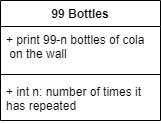

The diagram above was exported from draw.io. Its source (the exported page's mxGraphModel, read from the mxfile embedded in the PNG):
<mxGraphModel dx="813" dy="421" grid="1" gridSize="10" guides="1" tooltips="1" connect="1" arrows="1" fold="1" page="1" pageScale="1" pageWidth="850" pageHeight="1100" math="0" shadow="0">
  <root>
    <mxCell id="0" />
    <mxCell id="1" parent="0" />
    <mxCell id="-Ur2c5VqjUXVFsugDFil-2" value="99 Bottles" style="swimlane;fontStyle=1;align=center;verticalAlign=top;childLayout=stackLayout;horizontal=1;startSize=26;horizontalStack=0;resizeParent=1;resizeParentMax=0;resizeLast=0;collapsible=1;marginBottom=0;" vertex="1" parent="1">
      <mxGeometry x="340" y="330" width="160" height="120" as="geometry" />
    </mxCell>
    <mxCell id="-Ur2c5VqjUXVFsugDFil-3" value="+ print 99-n bottles of cola&#10; on the wall" style="text;strokeColor=none;fillColor=none;align=left;verticalAlign=top;spacingLeft=4;spacingRight=4;overflow=hidden;rotatable=0;points=[[0,0.5],[1,0.5]];portConstraint=eastwest;" vertex="1" parent="-Ur2c5VqjUXVFsugDFil-2">
      <mxGeometry y="26" width="160" height="44" as="geometry" />
    </mxCell>
    <mxCell id="-Ur2c5VqjUXVFsugDFil-4" value="" style="line;strokeWidth=1;fillColor=none;align=left;verticalAlign=middle;spacingTop=-1;spacingLeft=3;spacingRight=3;rotatable=0;labelPosition=right;points=[];portConstraint=eastwest;" vertex="1" parent="-Ur2c5VqjUXVFsugDFil-2">
      <mxGeometry y="70" width="160" height="8" as="geometry" />
    </mxCell>
    <mxCell id="-Ur2c5VqjUXVFsugDFil-5" value="+ int n: number of times it &#10;has repeated" style="text;strokeColor=none;fillColor=none;align=left;verticalAlign=top;spacingLeft=4;spacingRight=4;overflow=hidden;rotatable=0;points=[[0,0.5],[1,0.5]];portConstraint=eastwest;" vertex="1" parent="-Ur2c5VqjUXVFsugDFil-2">
      <mxGeometry y="78" width="160" height="42" as="geometry" />
    </mxCell>
  </root>
</mxGraphModel>